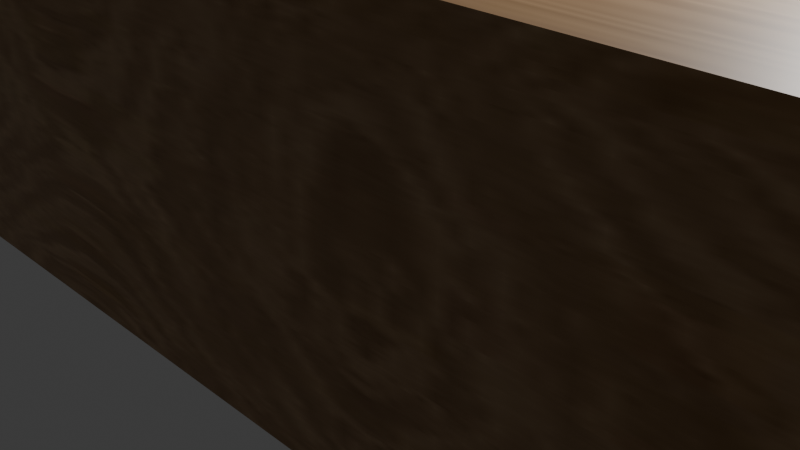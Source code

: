 # Source: blend.blend  (saved by Blender 4.3.34; exported with 4.5.12 LTS)
import bpy
from mathutils import Matrix  # noqa: F401  (used for matrix-valued properties, if any)

bpy.ops.wm.read_factory_settings(use_empty=True)
scene = bpy.context.scene
scene.name = 'Scene'

# ---- collections
col_collection = bpy.data.collections.new('Collection'); scene.collection.children.link(col_collection)

# ---- images (referenced by path relative to the original .blend; pixels are not part of the script)
import os
ASSET_DIR = os.environ.get("B2B_ASSET_DIR", "")  # directory of the original .blend (textures are referenced by path, not embedded)
HERE = os.path.dirname(os.path.abspath(__file__))  # packed textures are extracted next to this script under _unpacked/

def load_image(name, relpath, width, height, colorspace="sRGB"):
    """Load a texture the original file referenced (path relative to the .blend, or extracted next to this script)."""
    p = next((c for c in (os.path.join(HERE, relpath), os.path.join(ASSET_DIR, relpath)) if relpath and os.path.exists(c)), "")
    if p:
        img = bpy.data.images.load(p, check_existing=True)
        img.name = name
    else:  # same state as the original file: an image datablock whose file is absent (Cycles renders it pink)
        img = bpy.data.images.new(name, width, height)
        img.source = "FILE"
        img.filepath = "//" + (relpath or name)
    img.colorspace_settings.name = colorspace
    return img
img_oak_veneer_01_diff_1k_jpg = load_image('oak_veneer_01_diff_1k.jpg', '_unpacked/oak_veneer_01_diff_1k.954dc448.jpg', 512, 512, 'sRGB')
img_husuma2_png = load_image('husuma2.png', '_unpacked/husuma2.0723afe3.png', 583, 885, 'sRGB')
img_husumamigi_png = load_image('husumamigi.png', '_unpacked/husumamigi.6bbb4f8f.png', 611, 895, 'sRGB')

# ---- materials (node trees are filled in below, after node groups)
mat_x = bpy.data.materials.new('マテリアル')
mat_boor_001 = bpy.data.materials.new('boor.001')
mat_boor = bpy.data.materials.new('boor')
mat_001 = bpy.data.materials.new('マテリアル.001')
mat_002 = bpy.data.materials.new('マテリアル.002')

# ---- material node trees
mat_x.use_nodes = True; mat_x.node_tree.nodes.clear()
_N = mat_x.node_tree.nodes; _L = mat_x.node_tree.links
n0 = _N.new('ShaderNodeBsdfPrincipled'); n0.name = 'プリンシプルBSDF'; n0.location = (10, 300)
n1 = _N.new('ShaderNodeOutputMaterial'); n1.name = 'マテリアル出力'; n1.location = (300, 300)
n2 = _N.new('ShaderNodeTexImage'); n2.name = '画像テクスチャ'; n2.location = (-362, 201)
n2.image = img_oak_veneer_01_diff_1k_jpg
_L.new(n0.outputs[0], n1.inputs[0])
_L.new(n2.outputs[0], n0.inputs[0])
n1.is_active_output = True
mat_boor_001.use_nodes = True; mat_boor_001.node_tree.nodes.clear()
_N = mat_boor_001.node_tree.nodes; _L = mat_boor_001.node_tree.links
n0 = _N.new('ShaderNodeBsdfPrincipled'); n0.name = 'プリンシプルBSDF'; n0.location = (10, 300)
n1 = _N.new('ShaderNodeOutputMaterial'); n1.name = 'マテリアル出力'; n1.location = (300, 300)
n2 = _N.new('ShaderNodeTexImage'); n2.name = '画像テクスチャ'; n2.location = (-377, 280)
n2.image = img_husuma2_png
_L.new(n0.outputs[0], n1.inputs[0])
_L.new(n2.outputs[0], n0.inputs[0])
n1.is_active_output = True
mat_boor.use_nodes = True; mat_boor.node_tree.nodes.clear()
_N = mat_boor.node_tree.nodes; _L = mat_boor.node_tree.links
n0 = _N.new('ShaderNodeBsdfPrincipled'); n0.name = 'プリンシプルBSDF'; n0.location = (10, 300)
n1 = _N.new('ShaderNodeOutputMaterial'); n1.name = 'マテリアル出力'; n1.location = (300, 300)
n2 = _N.new('ShaderNodeTexImage'); n2.name = '画像テクスチャ'; n2.location = (-435, 327)
n2.image = img_husuma2_png
_L.new(n0.outputs[0], n1.inputs[0])
_L.new(n2.outputs[0], n0.inputs[0])
n1.is_active_output = True
mat_001.use_nodes = True; mat_001.node_tree.nodes.clear()
_N = mat_001.node_tree.nodes; _L = mat_001.node_tree.links
n0 = _N.new('ShaderNodeBsdfPrincipled'); n0.name = 'プリンシプルBSDF'; n0.location = (10, 300)
n1 = _N.new('ShaderNodeOutputMaterial'); n1.name = 'マテリアル出力'; n1.location = (300, 300)
n2 = _N.new('ShaderNodeTexImage'); n2.name = '画像テクスチャ'; n2.location = (-457, 281)
n2.image = img_husumamigi_png
_L.new(n0.outputs[0], n1.inputs[0])
_L.new(n2.outputs[0], n0.inputs[0])
n1.is_active_output = True
mat_002.use_nodes = True; mat_002.node_tree.nodes.clear()
_N = mat_002.node_tree.nodes; _L = mat_002.node_tree.links
n0 = _N.new('ShaderNodeBsdfPrincipled'); n0.name = 'プリンシプルBSDF'; n0.location = (10, 300)
n1 = _N.new('ShaderNodeOutputMaterial'); n1.name = 'マテリアル出力'; n1.location = (300, 300)
n2 = _N.new('ShaderNodeTexImage'); n2.name = '画像テクスチャ'; n2.location = (-424, 316)
n2.image = img_husumamigi_png
_L.new(n0.outputs[0], n1.inputs[0])
_L.new(n2.outputs[0], n0.inputs[0])
n1.is_active_output = True

# ---- world
world_world = bpy.data.worlds.new('World'); scene.world = world_world
world_world.use_nodes = True; world_world.node_tree.nodes.clear()
_N = world_world.node_tree.nodes; _L = world_world.node_tree.links
n0 = _N.new('ShaderNodeOutputWorld'); n0.name = 'World Output'; n0.location = (300, 300)
n1 = _N.new('ShaderNodeBackground'); n1.name = 'Background'; n1.location = (10, 300)
n1.inputs[0].default_value = (0.05088, 0.05088, 0.05088, 1.0)
_L.new(n1.outputs[0], n0.inputs[0])
n0.is_active_output = True
world_world.color = (0.05088, 0.05088, 0.05088)
world_world.sun_shadow_jitter_overblur = 0.0

# ---- cameras
cam_camera = bpy.data.cameras.new('Camera')
cam_camera.clip_end = 100.0
cam_camera.ortho_scale = 7.314

# ---- lights
light_light = bpy.data.lights.new('Light', 'POINT')
light_light.energy = 1000.0
light_light.shadow_soft_size = 0.1

# ---- meshes
me_001 = bpy.data.meshes.new('平面.001')
me_001.from_pydata([(-19.88, -3.197, 0.1), (19.96, -3.197, 0.1), (-19.88, 9.828, 0.1), (19.96, 9.828, 0.1), (-10.38, -3.197, 0.1), (-10.38, 9.828, 0.1), (11.37, -3.197, 0.1), (11.37, 9.828, 0.1), (-19.88, -9.752, 0.1), (-10.38, -9.752, 0.1), (-10.38, -4.9, 0.1), (-19.88, -4.9, 0.1), (-30.0, -9.752, 0.1), (-30.0, -4.95, 0.1), (19.96, -9.958, 0.1), (11.37, -9.958, 0.1), (19.96, -4.9, 0.1), (11.37, -4.9, 0.1), (30.0, -9.958, 0.1), (30.0, -4.9, 0.1), (-19.88, -7.326, 0.0), (-10.38, -7.326, 0.1), (-30.0, -7.351, 0.1), (11.37, -7.429, 0.1), (19.96, -7.429, 0.0), (30.0, -7.429, 0.1), (-19.88, -3.197, 3.555), (19.96, -3.197, 3.555), (-19.88, 9.828, 3.555), (19.96, 9.828, 3.555), (-10.38, -3.197, 3.555), (-10.38, 9.828, 3.555), (11.37, -3.197, 3.555), (11.37, 9.828, 3.555), (-19.88, -9.752, 3.555), (-10.38, -9.752, 3.555), (-10.38, -4.9, 3.555), (-19.88, -4.9, 3.555), (-30.0, -9.752, 3.555), (-30.0, -4.95, 3.555), (19.96, -9.958, 3.555), (11.37, -9.958, 3.555), (19.96, -4.9, 3.555), (11.37, -4.9, 3.555), (30.0, -9.958, 3.555), (30.0, -4.9, 3.555), (-10.38, -7.326, 3.555), (-30.0, -7.351, 3.555), (11.37, -7.429, 3.555), (30.0, -7.429, 3.555)], [], [(6, 1, 3, 7), (0, 4, 5, 2), (4, 6, 7, 5), (21, 20, 8, 9), (4, 0, 11, 10), (20, 11, 13, 22), (24, 23, 15, 14), (1, 6, 17, 16), (24, 14, 18, 25), (8, 20, 22, 12), (10, 11, 20, 21), (16, 24, 25, 19), (16, 17, 23, 24), (18, 14, 40, 44), (5, 7, 33, 31), (1, 16, 42, 27), (25, 18, 44, 49), (10, 21, 46, 36), (15, 23, 48, 41), (11, 0, 26, 37), (21, 9, 35, 46), (6, 4, 30, 32), (0, 2, 28, 26), (22, 13, 39, 47), (7, 3, 29, 33), (17, 6, 32, 43), (12, 22, 47, 38), (3, 1, 27, 29), (8, 12, 38, 34), (9, 8, 34, 35), (19, 25, 49, 45), (2, 5, 31, 28), (13, 11, 37, 39), (23, 17, 43, 48), (4, 10, 36, 30), (16, 19, 45, 42), (14, 15, 41, 40), (28, 31, 33, 29, 27, 42, 45, 49, 44, 40, 41, 48, 43, 32, 30, 36, 46, 35, 34, 38, 47, 39, 37, 26)])
me_001.polygons.foreach_set('material_index', [0, 0, 0, 0, 0, 0, 0, 0, 0, 0, 0, 0, 0, 0, 0, 0, 1, 0, 0, 0, 0, 0, 0, 2, 0, 0, 3, 0, 0, 0, 4, 0, 0, 0, 0, 0, 0, 0])
_uv = me_001.uv_layers.new(name='UVマップ')
_uv.uv.foreach_set('vector', [0.6546, 0.3075, 0.6548, 0.1653, 0.01032, 0.1673, 0.01013, 0.3076, 0.6539, 0.8246, 0.6541, 0.6675, 0.009643, 0.6627, 0.009431, 0.8177, 0.6541, 0.6675, 0.6546, 0.3075, 0.01013, 0.3076, 0.009643, 0.6627, 0.8654, 0.669, 0.8651, 0.8274, 0.9902, 0.8282, 0.9904, 0.6699, 0.6541, 0.6675, 0.6539, 0.8246, 0.7407, 0.8255, 0.7409, 0.6681, 0.8651, 0.8274, 0.7407, 0.8255, 0.7405, 0.9949, 0.8649, 0.995, 0.8661, 0.1641, 0.8659, 0.3075, 0.9909, 0.3074, 0.9911, 0.1642, 0.6548, 0.1653, 0.6546, 0.3075, 0.7414, 0.3075, 0.7416, 0.165, 0.8661, 0.1641, 0.9911, 0.1642, 0.9914, -0.002203, 0.8663, -0.002374, 0.9902, 0.8282, 0.8651, 0.8274, 0.8649, 0.995, 0.99, 0.9952, 0.7409, 0.6681, 0.7407, 0.8255, 0.8651, 0.8274, 0.8654, 0.669, 0.7416, 0.165, 0.8661, 0.1641, 0.8663, -0.002374, 0.7419, -0.002544, 0.7416, 0.165, 0.7414, 0.3075, 0.8659, 0.3075, 0.8661, 0.1641, 1.0, 1.944e-06, 0.8326, 1.944e-06, 0.8326, 1.0, 1.0, 1.0, 0.2384, 1.0, 0.7843, 1.0, 0.7843, 1.0, 0.2384, 1.0, 1.0, 0.0, 1.0, 0.0, 1.0, 0.0, 1.0, 0.0, 1.001, 0.01862, 0.001413, 0.01862, 0.001413, 1.0, 1.001, 1.0, 0.01333, 0.2592, 0.01413, 0.6264, 0.9864, 0.6302, 0.9856, 0.2617, 0.02578, 0.006112, 0.02412, 0.3805, 0.977, 0.3799, 0.9786, 0.004598, 0.0, 0.0, 0.0, 0.0, 0.0, 0.0, 0.0, 0.0, 0.01413, 0.6264, 0.01494, 0.9951, 0.9872, 1.0, 0.9864, 0.6302, 0.6894, 0.0, 0.3269, 0.0, 0.3269, 1.0, 0.6894, 1.0, 0.0, 0.0, 0.0, 1.0, 0.0, 1.0, 0.0, 0.0, 1.0, 0.004194, 0.006284, 0.0, 0.0, 1.0, 0.9953, 0.9978, 0.7843, 1.0, 1.0, 1.0, 1.0, 1.0, 0.7843, 1.0, 0.02247, 0.7519, 0.02137, 1.0, 0.9742, 1.001, 0.9753, 0.7522, 1.005, 0.01292, 0.004781, 0.01292, 0.004781, 0.9988, 1.005, 0.9988, 1.0, 1.0, 1.0, 0.0, 1.0, 0.0, 1.0, 1.0, 0.1687, 1.944e-06, 0.0, 1.944e-06, 0.0, 1.0, 0.1687, 1.0, 0.3269, 1.944e-06, 0.1687, 1.944e-06, 0.1687, 1.0, 0.3269, 1.0, 0.9852, 0.01105, 0.001349, 0.01105, 0.001349, 0.9926, 0.9852, 0.9926, 0.0, 1.0, 0.2384, 1.0, 0.2384, 1.0, 0.0, 1.0, 0.0, 0.0, 0.0, 0.0, 0.0, 0.0, 0.0, 0.0, 0.02412, 0.3805, 0.02247, 0.7519, 0.9753, 0.7522, 0.977, 0.3799, 0.01276, 0.002394, 0.01333, 0.2592, 0.9856, 0.2617, 0.9851, 0.003944, 1.0, 0.0, 1.0, 0.0, 1.0, 0.0, 1.0, 0.0, 0.8326, 1.944e-06, 0.6894, 1.944e-06, 0.6894, 1.0, 0.8326, 1.0, 5.105e-05, 0.1752, 5.105e-05, 0.3335, 5.105e-05, 0.6959, 5.105e-05, 0.8391, 0.6626, 0.8306, 0.7487, 0.8294, 0.7508, 0.9968, 0.8787, 0.9951, 0.9948, 0.9934, 0.9948, 0.8261, 0.9948, 0.6829, 0.8746, 0.6846, 0.7468, 0.6862, 0.6607, 0.6874, 0.656, 0.3249, 0.7421, 0.3238, 0.8647, 0.3222, 0.9948, 0.3206, 0.9948, 0.1623, 0.9948, -0.006339, 0.8617, -0.004757, 0.7404, -0.003175, 0.74, 0.1655, 0.654, 0.1666])
me_001.materials.append(mat_x)
me_001.materials.append(mat_boor_001)
me_001.materials.append(mat_boor)
me_001.materials.append(mat_001)
me_001.materials.append(mat_002)
me_001.update()

# ---- objects
ob_light = bpy.data.objects.new('Light', light_light)
ob_camera = bpy.data.objects.new('Camera', cam_camera)
ob_x = bpy.data.objects.new('平面', me_001)

# ---- transforms, parenting, visibility, modifiers, constraints
ob_light.location = (4.076, 1.005, 5.904)
ob_light.rotation_euler = (0.6503, 0.05522, 1.866)
ob_light.lock_rotations_4d = False
ob_light.empty_display_type = 'ARROWS'
ob_light.color = (0.0, 0.0, 0.0, 0.0)
ob_light.lineart.crease_threshold = 0.0
ob_camera.location = (7.359, -6.926, 4.958)
ob_camera.rotation_euler = (1.109, 0.0, 0.8149)
ob_camera.lock_rotations_4d = False
ob_camera.empty_display_type = 'ARROWS'
ob_camera.color = (0.0, 0.0, 0.0, 0.0)
ob_camera.display_type = 'WIRE'
ob_camera.lineart.crease_threshold = 0.0
ob_x.location = (0.0, 0.0, 0.0)

# ---- collection membership
col_collection.objects.link(ob_light)
col_collection.objects.link(ob_camera)
col_collection.objects.link(ob_x)

# ---- scene / render settings (as saved in the file)
scene.camera = ob_camera
scene.frame_start = 1; scene.frame_end = 250; scene.frame_set(1)
scene.render.engine = 'BLENDER_EEVEE_NEXT'
bpy.context.view_layer.update()
